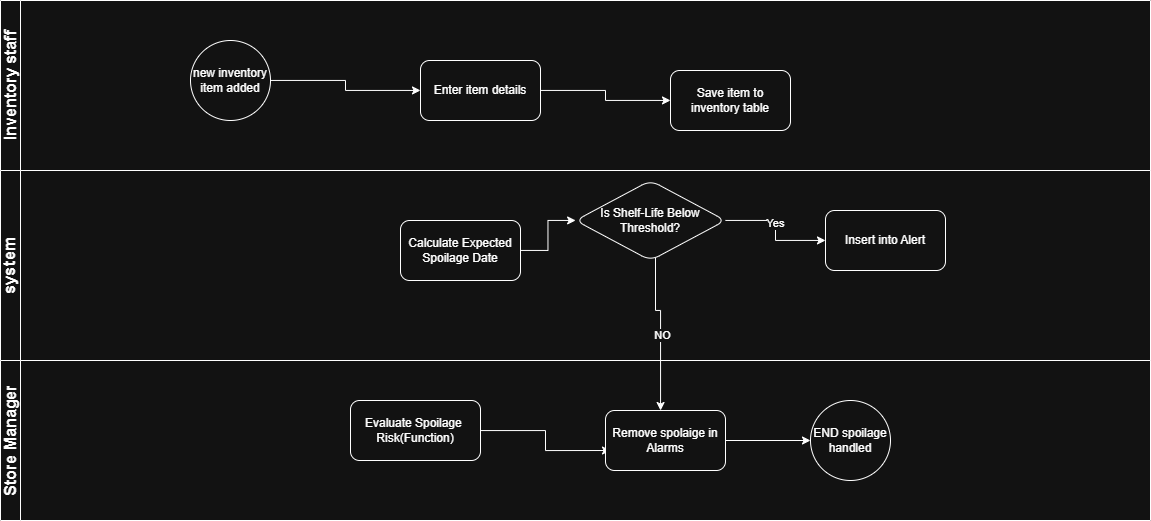

The diagram above was exported from draw.io. Its source (the exported page's mxGraphModel, read from the mxfile embedded in the PNG):
<mxGraphModel dx="1307" dy="507" grid="1" gridSize="10" guides="1" tooltips="1" connect="1" arrows="1" fold="1" page="1" pageScale="1" pageWidth="850" pageHeight="1100" math="0" shadow="0">
  <root>
    <mxCell id="0" />
    <mxCell id="1" parent="0" />
    <mxCell id="bwYESRxHIoYY-sxzw2Zs-21" edge="1" parent="1" source="bwYESRxHIoYY-sxzw2Zs-10" style="edgeStyle=orthogonalEdgeStyle;rounded=0;orthogonalLoop=1;jettySize=auto;html=1;" target="bwYESRxHIoYY-sxzw2Zs-20" value="">
      <mxGeometry relative="1" as="geometry" />
    </mxCell>
    <mxCell id="bwYESRxHIoYY-sxzw2Zs-31" connectable="0" parent="bwYESRxHIoYY-sxzw2Zs-21" style="edgeLabel;html=1;align=center;verticalAlign=middle;resizable=0;points=[];" value="Yes" vertex="1">
      <mxGeometry relative="1" x="-0.1836" y="-2" as="geometry">
        <mxPoint as="offset" />
      </mxGeometry>
    </mxCell>
    <mxCell id="bwYESRxHIoYY-sxzw2Zs-20" parent="1" style="rounded=1;whiteSpace=wrap;html=1;" value="Insert into Alert" vertex="1">
      <mxGeometry height="60" width="120" x="825" y="340" as="geometry" />
    </mxCell>
    <mxCell id="fHhT7r7uG2c1NMfexv0z-2" parent="1" style="swimlane;startSize=20;horizontal=0;html=1;whiteSpace=wrap;" value="&lt;font style=&quot;font-size: 17px;&quot;&gt;system&lt;/font&gt;" vertex="1">
      <mxGeometry height="190" width="1150" y="300" as="geometry" />
    </mxCell>
    <mxCell id="bwYESRxHIoYY-sxzw2Zs-8" parent="fHhT7r7uG2c1NMfexv0z-2" style="rounded=1;whiteSpace=wrap;html=1;" value="Calculate Expected Spoilage Date" vertex="1">
      <mxGeometry height="60" width="120" x="400" y="50" as="geometry" />
    </mxCell>
    <mxCell id="bwYESRxHIoYY-sxzw2Zs-10" parent="fHhT7r7uG2c1NMfexv0z-2" style="rhombus;whiteSpace=wrap;html=1;rounded=1;" value="Is Shelf-Life Below Threshold?" vertex="1">
      <mxGeometry height="80" width="150" x="575" y="10" as="geometry" />
    </mxCell>
    <mxCell id="bwYESRxHIoYY-sxzw2Zs-11" edge="1" parent="fHhT7r7uG2c1NMfexv0z-2" source="bwYESRxHIoYY-sxzw2Zs-8" style="edgeStyle=orthogonalEdgeStyle;rounded=0;orthogonalLoop=1;jettySize=auto;html=1;" target="bwYESRxHIoYY-sxzw2Zs-10" value="">
      <mxGeometry relative="1" as="geometry" />
    </mxCell>
    <mxCell id="fHhT7r7uG2c1NMfexv0z-3" parent="1" style="swimlane;startSize=20;horizontal=0;html=1;whiteSpace=wrap;" value="&lt;font style=&quot;font-size: 16px;&quot;&gt;&lt;font style=&quot;&quot;&gt;Inventory staf&lt;/font&gt;f&lt;/font&gt;" vertex="1">
      <mxGeometry height="170" width="1150" y="130" as="geometry" />
    </mxCell>
    <mxCell id="bwYESRxHIoYY-sxzw2Zs-1" parent="fHhT7r7uG2c1NMfexv0z-3" style="ellipse;whiteSpace=wrap;html=1;aspect=fixed;" value="new inventory item added" vertex="1">
      <mxGeometry height="80" width="80" x="190" y="40" as="geometry" />
    </mxCell>
    <mxCell id="bwYESRxHIoYY-sxzw2Zs-4" parent="fHhT7r7uG2c1NMfexv0z-3" style="rounded=1;whiteSpace=wrap;html=1;" value="Save item to inventory table" vertex="1">
      <mxGeometry height="60" width="120" x="670" y="70" as="geometry" />
    </mxCell>
    <mxCell id="bwYESRxHIoYY-sxzw2Zs-2" parent="fHhT7r7uG2c1NMfexv0z-3" style="rounded=1;whiteSpace=wrap;html=1;" value="Enter item details" vertex="1">
      <mxGeometry height="60" width="120" x="420" y="60" as="geometry" />
    </mxCell>
    <mxCell id="bwYESRxHIoYY-sxzw2Zs-7" edge="1" parent="fHhT7r7uG2c1NMfexv0z-3" source="bwYESRxHIoYY-sxzw2Zs-1" style="edgeStyle=orthogonalEdgeStyle;rounded=0;orthogonalLoop=1;jettySize=auto;html=1;" target="bwYESRxHIoYY-sxzw2Zs-2" value="">
      <mxGeometry relative="1" as="geometry" />
    </mxCell>
    <mxCell id="bwYESRxHIoYY-sxzw2Zs-6" edge="1" parent="fHhT7r7uG2c1NMfexv0z-3" source="bwYESRxHIoYY-sxzw2Zs-2" style="edgeStyle=orthogonalEdgeStyle;rounded=0;orthogonalLoop=1;jettySize=auto;html=1;" target="bwYESRxHIoYY-sxzw2Zs-4" value="">
      <mxGeometry relative="1" as="geometry" />
    </mxCell>
    <mxCell id="fHhT7r7uG2c1NMfexv0z-4" parent="1" style="swimlane;startSize=20;horizontal=0;html=1;whiteSpace=wrap;" value="&lt;font style=&quot;font-size: 16px;&quot;&gt;Store Manager&lt;/font&gt;" vertex="1">
      <mxGeometry height="160" width="1150" y="490" as="geometry" />
    </mxCell>
    <mxCell id="bwYESRxHIoYY-sxzw2Zs-32" parent="fHhT7r7uG2c1NMfexv0z-4" style="ellipse;whiteSpace=wrap;html=1;rounded=1;" value="END spoilage handled" vertex="1">
      <mxGeometry height="80" width="80" x="810" y="40" as="geometry" />
    </mxCell>
    <mxCell id="jAEIoCyG6XiUgyv0p5lF-1" edge="1" parent="fHhT7r7uG2c1NMfexv0z-4" source="bwYESRxHIoYY-sxzw2Zs-26" style="edgeStyle=orthogonalEdgeStyle;rounded=0;orthogonalLoop=1;jettySize=auto;html=1;">
      <mxGeometry relative="1" as="geometry">
        <mxPoint x="610" y="90" as="targetPoint" />
      </mxGeometry>
    </mxCell>
    <mxCell id="bwYESRxHIoYY-sxzw2Zs-26" parent="fHhT7r7uG2c1NMfexv0z-4" style="rounded=1;whiteSpace=wrap;html=1;" value="Evaluate Spoilage&amp;nbsp;&lt;div&gt;Risk(Function)&lt;/div&gt;" vertex="1">
      <mxGeometry height="60" width="130" x="350" y="40" as="geometry" />
    </mxCell>
    <mxCell id="jAEIoCyG6XiUgyv0p5lF-4" edge="1" parent="fHhT7r7uG2c1NMfexv0z-4" source="bwYESRxHIoYY-sxzw2Zs-17" style="edgeStyle=orthogonalEdgeStyle;rounded=0;orthogonalLoop=1;jettySize=auto;html=1;entryX=0;entryY=0.5;entryDx=0;entryDy=0;" target="bwYESRxHIoYY-sxzw2Zs-32">
      <mxGeometry relative="1" as="geometry" />
    </mxCell>
    <mxCell id="bwYESRxHIoYY-sxzw2Zs-17" parent="fHhT7r7uG2c1NMfexv0z-4" style="rounded=1;whiteSpace=wrap;html=1;" value="Remove spolaige in Alarms" vertex="1">
      <mxGeometry height="60" width="120" x="605" y="50" as="geometry" />
    </mxCell>
    <mxCell id="bwYESRxHIoYY-sxzw2Zs-18" edge="1" parent="1" source="bwYESRxHIoYY-sxzw2Zs-10" style="edgeStyle=orthogonalEdgeStyle;rounded=0;orthogonalLoop=1;jettySize=auto;html=1;" target="bwYESRxHIoYY-sxzw2Zs-17" value="">
      <mxGeometry relative="1" as="geometry">
        <Array as="points">
          <mxPoint x="655" y="440" />
          <mxPoint x="660" y="440" />
        </Array>
      </mxGeometry>
    </mxCell>
    <mxCell id="bwYESRxHIoYY-sxzw2Zs-19" connectable="0" parent="bwYESRxHIoYY-sxzw2Zs-18" style="edgeLabel;html=1;align=center;verticalAlign=middle;resizable=0;points=[];" value="NO" vertex="1">
      <mxGeometry relative="1" x="0.0484" y="1" as="geometry">
        <mxPoint as="offset" />
      </mxGeometry>
    </mxCell>
  </root>
</mxGraphModel>